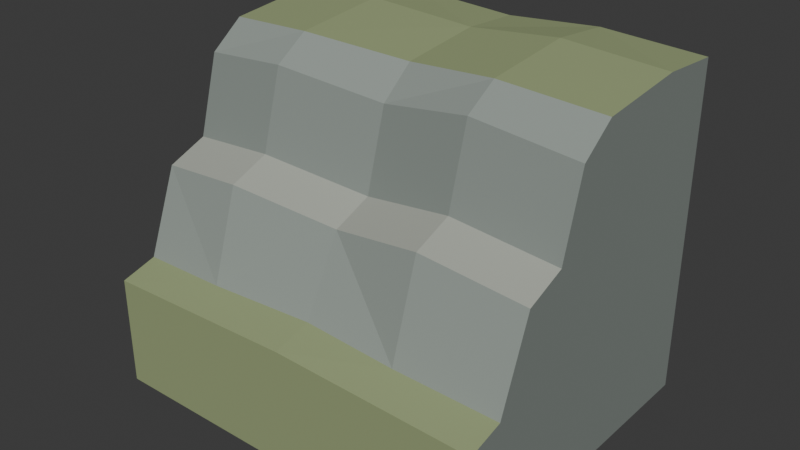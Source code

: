 # Source: source.blend  (saved by Blender 4.3.34; exported with 4.5.12 LTS)
import bpy
from mathutils import Matrix  # noqa: F401  (used for matrix-valued properties, if any)

bpy.ops.wm.read_factory_settings(use_empty=True)
scene = bpy.context.scene
scene.name = 'Scene'

# ---- collections
col_collection = bpy.data.collections.new('Collection'); scene.collection.children.link(col_collection)

# ---- materials (node trees are filled in below, after node groups)
mat_legacyearth = bpy.data.materials.new('LegacyEarth')
mat_legacyearth.diffuse_color = (0.3, 0.36, 0.18, 1.0)
mat_cliffside = bpy.data.materials.new('CliffSide')
mat_cliffside.diffuse_color = (0.29, 0.33, 0.3, 1.0)
mat_stoneledge = bpy.data.materials.new('StoneLedge')
mat_stoneledge.diffuse_color = (0.4, 0.42, 0.365, 1.0)
mat_stonerecess = bpy.data.materials.new('StoneRecess')
mat_stonerecess.diffuse_color = (0.245, 0.28, 0.255, 1.0)
mat_cutearth = bpy.data.materials.new('CutEarth')
mat_cutearth.diffuse_color = (0.215, 0.245, 0.225, 1.0)

# ---- material node trees
mat_legacyearth.use_nodes = True; mat_legacyearth.node_tree.nodes.clear()
_N = mat_legacyearth.node_tree.nodes; _L = mat_legacyearth.node_tree.links
n0 = _N.new('ShaderNodeBsdfPrincipled'); n0.name = 'Principled BSDF'; n0.location = (10, 300)
n0.inputs[0].default_value = (0.3, 0.36, 0.18, 1.0)
n0.inputs[2].default_value = 0.83
n1 = _N.new('ShaderNodeOutputMaterial'); n1.name = 'Material Output'; n1.location = (300, 300)
_L.new(n0.outputs[0], n1.inputs[0])
n1.is_active_output = True
mat_cliffside.use_nodes = True; mat_cliffside.node_tree.nodes.clear()
_N = mat_cliffside.node_tree.nodes; _L = mat_cliffside.node_tree.links
n0 = _N.new('ShaderNodeBsdfPrincipled'); n0.name = 'Principled BSDF'; n0.location = (10, 300)
n0.inputs[0].default_value = (0.29, 0.33, 0.3, 1.0)
n0.inputs[2].default_value = 0.92
n1 = _N.new('ShaderNodeOutputMaterial'); n1.name = 'Material Output'; n1.location = (300, 300)
_L.new(n0.outputs[0], n1.inputs[0])
n1.is_active_output = True
mat_stoneledge.use_nodes = True; mat_stoneledge.node_tree.nodes.clear()
_N = mat_stoneledge.node_tree.nodes; _L = mat_stoneledge.node_tree.links
n0 = _N.new('ShaderNodeBsdfPrincipled'); n0.name = 'Principled BSDF'; n0.location = (10, 300)
n0.inputs[0].default_value = (0.4, 0.42, 0.365, 1.0)
n0.inputs[2].default_value = 0.92
n1 = _N.new('ShaderNodeOutputMaterial'); n1.name = 'Material Output'; n1.location = (300, 300)
_L.new(n0.outputs[0], n1.inputs[0])
n1.is_active_output = True
mat_stonerecess.use_nodes = True; mat_stonerecess.node_tree.nodes.clear()
_N = mat_stonerecess.node_tree.nodes; _L = mat_stonerecess.node_tree.links
n0 = _N.new('ShaderNodeBsdfPrincipled'); n0.name = 'Principled BSDF'; n0.location = (10, 300)
n0.inputs[0].default_value = (0.245, 0.28, 0.255, 1.0)
n0.inputs[2].default_value = 0.92
n1 = _N.new('ShaderNodeOutputMaterial'); n1.name = 'Material Output'; n1.location = (300, 300)
_L.new(n0.outputs[0], n1.inputs[0])
n1.is_active_output = True
mat_cutearth.use_nodes = True; mat_cutearth.node_tree.nodes.clear()
_N = mat_cutearth.node_tree.nodes; _L = mat_cutearth.node_tree.links
n0 = _N.new('ShaderNodeBsdfPrincipled'); n0.name = 'Principled BSDF'; n0.location = (10, 300)
n0.inputs[0].default_value = (0.215, 0.245, 0.225, 1.0)
n0.inputs[2].default_value = 0.92
n1 = _N.new('ShaderNodeOutputMaterial'); n1.name = 'Material Output'; n1.location = (300, 300)
_L.new(n0.outputs[0], n1.inputs[0])
n1.is_active_output = True

# ---- world
world_world = bpy.data.worlds.new('World'); scene.world = world_world
world_world.use_nodes = True; world_world.node_tree.nodes.clear()
_N = world_world.node_tree.nodes; _L = world_world.node_tree.links
n0 = _N.new('ShaderNodeOutputWorld'); n0.name = 'World Output'; n0.location = (300, 300)
n1 = _N.new('ShaderNodeBackground'); n1.name = 'Background'; n1.location = (10, 300)
n1.inputs[0].default_value = (0.05088, 0.05088, 0.05088, 1.0)
_L.new(n1.outputs[0], n0.inputs[0])
n0.is_active_output = True
world_world.color = (0.05088, 0.05088, 0.05088)
world_world.sun_shadow_jitter_overblur = 0.0

# ---- meshes
me_escarpment_continuous_terrain = bpy.data.meshes.new('Escarpment_continuous_terrain')
me_escarpment_continuous_terrain.from_pydata([(-1.0, 0.0, 0.55), (-1.0, 0.18, 0.6), (-1.0, 0.34, 1.02), (-1.0, 0.54, 1.1), (-1.0, 0.65, 1.49), (-1.0, 0.82, 1.62), (-1.0, 1.28, 1.67), (-1.0, 1.6, 1.65), (-0.55, 0.0, 0.5635), (-0.55, 0.1725, 0.6135), (-0.55, 0.315, 1.062), (-0.55, 0.515, 1.142), (-0.55, 0.625, 1.532), (-0.55, 0.795, 1.645), (-0.55, 1.273, 1.695), (-0.55, 1.6, 1.669), (0.0, 0.0, 0.58), (0.0, 0.1935, 0.63), (0.0, 0.385, 0.995), (0.0, 0.585, 1.075), (0.0, 0.695, 1.465), (0.0, 0.865, 1.605), (0.0, 1.293, 1.655), (0.0, 1.6, 1.639), (0.48, 0.0, 0.5656), (0.48, 0.1746, 0.6156), (0.48, 0.322, 1.08), (0.48, 0.522, 1.16), (0.48, 0.632, 1.55), (0.48, 0.802, 1.656), (0.48, 1.275, 1.706), (0.48, 1.6, 1.677), (1.0, 0.0, 0.55), (1.0, 0.18, 0.6), (1.0, 0.34, 1.02), (1.0, 0.54, 1.1), (1.0, 0.65, 1.49), (1.0, 0.82, 1.62), (1.0, 1.28, 1.67), (1.0, 1.6, 1.65), (-1.0, 0.0, 0.0), (-1.0, 1.6, 0.0), (-0.55, 0.0, 0.0), (-0.55, 1.6, 0.0), (0.0, 0.0, 0.0), (0.0, 1.6, 0.0), (0.48, 0.0, 0.0), (0.48, 1.6, 0.0), (1.0, 0.0, 0.0), (1.0, 1.6, 0.0)], [], [(0, 8, 9), (0, 9, 1), (1, 9, 2), (9, 10, 2), (2, 10, 11), (2, 11, 3), (3, 11, 4), (11, 12, 4), (4, 12, 13), (4, 13, 5), (5, 13, 6), (13, 14, 6), (6, 14, 15), (6, 15, 7), (8, 16, 9), (16, 17, 9), (9, 17, 18), (9, 18, 10), (10, 18, 11), (18, 19, 11), (11, 19, 20), (11, 20, 12), (12, 20, 13), (20, 21, 13), (13, 21, 22), (13, 22, 14), (14, 22, 15), (22, 23, 15), (16, 24, 25), (16, 25, 17), (17, 25, 18), (25, 26, 18), (18, 26, 27), (18, 27, 19), (19, 27, 20), (27, 28, 20), (20, 28, 29), (20, 29, 21), (21, 29, 22), (29, 30, 22), (22, 30, 31), (22, 31, 23), (24, 32, 25), (32, 33, 25), (25, 33, 34), (25, 34, 26), (26, 34, 27), (34, 35, 27), (27, 35, 36), (27, 36, 28), (28, 36, 29), (36, 37, 29), (29, 37, 38), (29, 38, 30), (30, 38, 31), (38, 39, 31), (40, 42, 8, 0), (7, 15, 43, 41), (40, 41, 43, 42), (42, 44, 16, 8), (15, 23, 45, 43), (42, 43, 45, 44), (44, 46, 24, 16), (23, 31, 47, 45), (44, 45, 47, 46), (46, 48, 32, 24), (31, 39, 49, 47), (46, 47, 49, 48), (40, 0, 1, 2, 3, 4, 5, 6, 7, 41), (48, 49, 39, 38, 37, 36, 35, 34, 33, 32)])
me_escarpment_continuous_terrain.polygons.foreach_set('material_index', [0, 0, 1, 1, 2, 2, 3, 3, 1, 1, 0, 0, 0, 0, 0, 0, 1, 1, 2, 2, 3, 3, 1, 1, 0, 0, 0, 0, 0, 0, 1, 1, 2, 2, 3, 3, 1, 1, 0, 0, 0, 0, 0, 0, 1, 1, 2, 2, 3, 3, 1, 1, 0, 0, 0, 0, 0, 4, 4, 0, 4, 4, 0, 4, 4, 0, 4, 4, 4, 4])
me_escarpment_continuous_terrain.materials.append(mat_legacyearth)
me_escarpment_continuous_terrain.materials.append(mat_cliffside)
me_escarpment_continuous_terrain.materials.append(mat_stoneledge)
me_escarpment_continuous_terrain.materials.append(mat_stonerecess)
me_escarpment_continuous_terrain.materials.append(mat_cutearth)
me_escarpment_continuous_terrain.update()

# ---- objects
ob_bankescarpmenttransition = bpy.data.objects.new('BankEscarpmentTransition', None)
ob_escarpment_continuousterrain = bpy.data.objects.new('Escarpment_ContinuousTerrain', me_escarpment_continuous_terrain)

# ---- transforms, parenting, visibility, modifiers, constraints
ob_bankescarpmenttransition.location = (0.0, 0.0, 0.0)
ob_escarpment_continuousterrain.parent = ob_bankescarpmenttransition
ob_escarpment_continuousterrain.location = (0.0, 0.0, 0.0)

# ---- collection membership
scene.collection.objects.link(ob_bankescarpmenttransition)
scene.collection.objects.link(ob_escarpment_continuousterrain)

# ---- scene / render settings (as saved in the file)
scene.frame_start = 1; scene.frame_end = 250; scene.frame_set(1)
scene.render.engine = 'CYCLES'
scene.render.use_compositing = False
scene.cycles.use_denoising = False
scene.cycles.samples = 128
scene.cycles.use_adaptive_sampling = False
bpy.context.view_layer.update()

# ---- added for rendering (the .blend has no active camera and no usable light): camera, sun
cam_auto = bpy.data.cameras.new('AutoCamera')
cam_auto.lens = 50.0
cam_auto.sensor_width = 36.0
cam_auto.clip_end = 1000.0
ob_auto_camera = bpy.data.objects.new('AutoCamera', cam_auto)
scene.collection.objects.link(ob_auto_camera)
ob_auto_camera.location = (2.84729, -2.61675, 3.13083)
ob_auto_camera.rotation_euler = (1.09748, -7.21219e-08, 0.694738)
scene.camera = ob_auto_camera
light_auto_sun = bpy.data.lights.new('AutoSun', 'SUN')
light_auto_sun.energy = 3.0
light_auto_sun.angle = 0.0523599
ob_auto_sun = bpy.data.objects.new('AutoSun', light_auto_sun)
scene.collection.objects.link(ob_auto_sun)
ob_auto_sun.rotation_euler = (0.872665, 0.174533, 0.523599)
bpy.context.view_layer.update()
